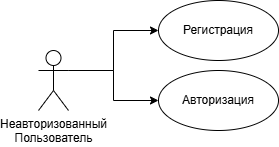

The diagram above was exported from draw.io. Its source (the exported page's mxGraphModel, read from the mxfile embedded in the PNG):
<mxGraphModel dx="474" dy="762" grid="1" gridSize="10" guides="1" tooltips="1" connect="1" arrows="1" fold="1" page="1" pageScale="1" pageWidth="827" pageHeight="1169" background="#ffffff" math="0" shadow="0">
  <root>
    <mxCell id="0" />
    <mxCell id="1" parent="0" />
    <mxCell id="ny2-LO7WvZrVuyza-s7X-7" style="edgeStyle=orthogonalEdgeStyle;rounded=0;orthogonalLoop=1;jettySize=auto;html=1;exitX=1;exitY=0.3333333333333333;exitDx=0;exitDy=0;exitPerimeter=0;entryX=0;entryY=0.5;entryDx=0;entryDy=0;" parent="1" source="ny2-LO7WvZrVuyza-s7X-1" target="ny2-LO7WvZrVuyza-s7X-4" edge="1">
      <mxGeometry relative="1" as="geometry" />
    </mxCell>
    <mxCell id="ny2-LO7WvZrVuyza-s7X-8" style="edgeStyle=orthogonalEdgeStyle;rounded=0;orthogonalLoop=1;jettySize=auto;html=1;exitX=1;exitY=0.3333333333333333;exitDx=0;exitDy=0;exitPerimeter=0;entryX=0;entryY=0.5;entryDx=0;entryDy=0;" parent="1" source="ny2-LO7WvZrVuyza-s7X-1" target="ny2-LO7WvZrVuyza-s7X-5" edge="1">
      <mxGeometry relative="1" as="geometry" />
    </mxCell>
    <mxCell id="ny2-LO7WvZrVuyza-s7X-1" value="Неавторизованный&lt;div&gt;Пользователь&lt;/div&gt;" style="shape=umlActor;verticalLabelPosition=bottom;verticalAlign=top;html=1;outlineConnect=0;" parent="1" vertex="1">
      <mxGeometry x="150" y="150" width="30" height="60" as="geometry" />
    </mxCell>
    <mxCell id="ny2-LO7WvZrVuyza-s7X-4" value="Регистрация" style="ellipse;whiteSpace=wrap;html=1;" parent="1" vertex="1">
      <mxGeometry x="270" y="100" width="120" height="60" as="geometry" />
    </mxCell>
    <mxCell id="ny2-LO7WvZrVuyza-s7X-5" value="Авторизация" style="ellipse;whiteSpace=wrap;html=1;" parent="1" vertex="1">
      <mxGeometry x="270" y="170" width="120" height="60" as="geometry" />
    </mxCell>
  </root>
</mxGraphModel>